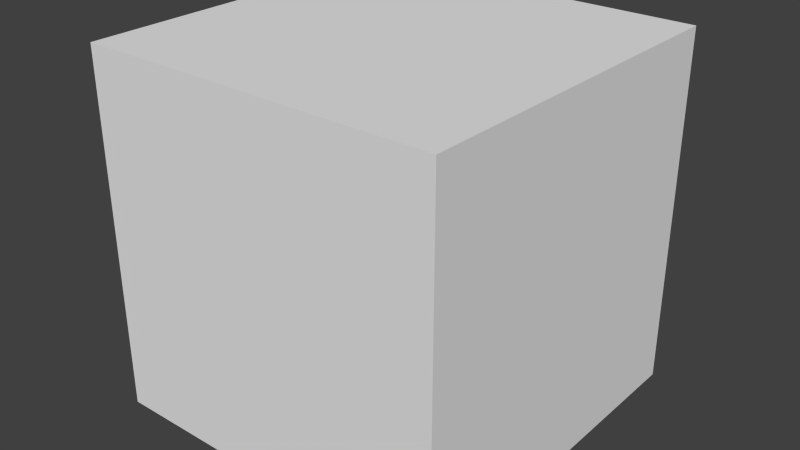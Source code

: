 # Source: startup.blend  (saved by Blender 2.66.1; exported with 4.5.12 LTS)
import bpy
from mathutils import Matrix  # noqa: F401  (used for matrix-valued properties, if any)

bpy.ops.wm.read_factory_settings(use_empty=True)
scene = bpy.context.scene
scene.name = 'Scene'

# ---- collections
col_collection_1 = bpy.data.collections.new('Collection 1'); scene.collection.children.link(col_collection_1)

# ---- materials (node trees are filled in below, after node groups)
mat_material = bpy.data.materials.new('Material')
mat_material.alpha_threshold = 0.0
mat_material.roughness = 0.5
mat_material.line_color = (0.0, 0.0, 0.0, 1.0)

# ---- material node trees

# ---- world
world_world = bpy.data.worlds.new('World'); scene.world = world_world
world_world.color = (0.05088, 0.05088, 0.05088)
world_world.use_sun_shadow = False
world_world.sun_shadow_jitter_overblur = 0.0
world_world.cycles.sampling_method = 'MANUAL'
world_world.cycles.sample_map_resolution = 256

# ---- meshes
me_cube = bpy.data.meshes.new('Cube')
me_cube.from_pydata([(1.0, 1.0, -1.0), (1.0, -1.0, -1.0), (-1.0, -1.0, -1.0), (-1.0, 1.0, -1.0), (1.0, 1.0, 1.0), (1.0, -1.0, 1.0), (-1.0, -1.0, 1.0), (-1.0, 1.0, 1.0)], [], [(0, 1, 2, 3), (4, 7, 6, 5), (0, 4, 5, 1), (1, 5, 6, 2), (2, 6, 7, 3), (4, 0, 3, 7)])
me_cube.materials.append(mat_material)
me_cube.use_remesh_preserve_volume = False
me_cube.use_remesh_preserve_attributes = False
me_cube.use_mirror_vertex_groups = False
me_cube.update()

# ---- objects
ob_cube = bpy.data.objects.new('Cube', me_cube)

# ---- transforms, parenting, visibility, modifiers, constraints
ob_cube.location = (0.0, 0.0, 0.0)
ob_cube.lock_rotations_4d = False
ob_cube.empty_display_type = 'ARROWS'
ob_cube.lineart.crease_threshold = 0.0

# ---- collection membership
col_collection_1.objects.link(ob_cube)

# ---- scene / render settings (as saved in the file)
scene.frame_start = 1; scene.frame_end = 250; scene.frame_set(1)
scene.render.engine = 'CYCLES'
scene.render.image_settings.color_mode = 'RGB'
scene.render.image_settings.compression = 90
scene.render.resolution_percentage = 50
scene.render.dither_intensity = 0.0
scene.render.bake_margin = 2
scene.cycles.use_denoising = False
scene.cycles.samples = 10
scene.cycles.sampling_pattern = 'TABULATED_SOBOL'
scene.cycles.light_sampling_threshold = 0.0
scene.cycles.use_adaptive_sampling = False
scene.cycles.use_light_tree = False
scene.cycles.blur_glossy = 0.0
scene.cycles.volume_bounces = 1
scene.cycles.pixel_filter_type = 'GAUSSIAN'
scene.cycles.sample_clamp_indirect = 0.0
scene.view_settings.view_transform = 'Standard'
bpy.context.view_layer.update()

# ---- added for rendering (the .blend has no active camera and no usable light): camera, sun
cam_auto = bpy.data.cameras.new('AutoCamera')
cam_auto.lens = 50.0
cam_auto.sensor_width = 36.0
cam_auto.clip_end = 1000.0
ob_auto_camera = bpy.data.objects.new('AutoCamera', cam_auto)
scene.collection.objects.link(ob_auto_camera)
ob_auto_camera.location = (3.20507, -3.84609, 2.56406)
ob_auto_camera.rotation_euler = (1.09748, -7.21219e-08, 0.694738)
scene.camera = ob_auto_camera
light_auto_sun = bpy.data.lights.new('AutoSun', 'SUN')
light_auto_sun.energy = 3.0
light_auto_sun.angle = 0.0523599
ob_auto_sun = bpy.data.objects.new('AutoSun', light_auto_sun)
scene.collection.objects.link(ob_auto_sun)
ob_auto_sun.rotation_euler = (0.872665, 0.174533, 0.523599)
bpy.context.view_layer.update()
